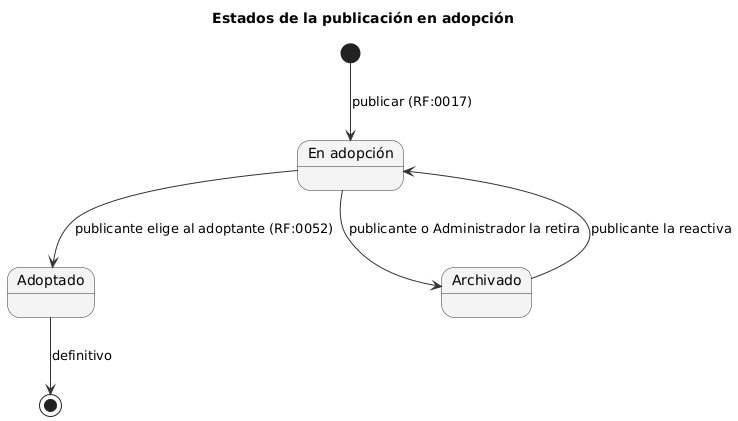

The diagram above was rendered by PlantUML. Its source (embedded in the PNG):
@startuml est-adopcion
!include _estilo.iuml
title Estados de la publicación en adopción
[*] --> EnAdopcion : publicar (RF:0017)
state "En adopción" as EnAdopcion
EnAdopcion --> Adoptado : publicante elige al adoptante (RF:0052)
EnAdopcion --> Archivado : publicante o Administrador la retira
Archivado --> EnAdopcion : publicante la reactiva
Adoptado --> [*] : definitivo
@enduml